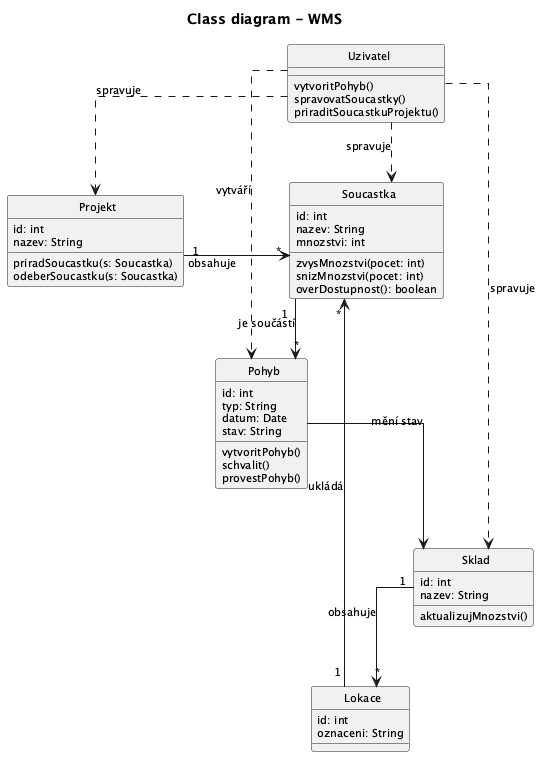

The diagram above was rendered by PlantUML. Its source (embedded in the PNG):
@startuml
title Class diagram - WMS
top to bottom direction
skinparam classAttributeIconSize 0
skinparam CircledCharacterRadius 0
skinparam CircledCharacterFontSize 0
skinparam defaultFontSize 11
skinparam linetype ortho

class Uzivatel {
  vytvoritPohyb()
  spravovatSoucastky()
  priraditSoucastkuProjektu()
}

class Projekt {
  id: int
  nazev: String
  priradSoucastku(s: Soucastka)
  odeberSoucastku(s: Soucastka)
}

class Soucastka {
  id: int
  nazev: String
  mnozstvi: int
  zvysMnozstvi(pocet: int)
  snizMnozstvi(pocet: int)
  overDostupnost(): boolean
}

class Pohyb {
  id: int
  typ: String
  datum: Date
  stav: String
  vytvoritPohyb()
  schvalit()
  provestPohyb()
}

class Sklad {
  id: int
  nazev: String
  aktualizujMnozstvi()
}

class Lokace {
  id: int
  oznaceni: String
}

' layout
Uzivatel -[hidden]down- Soucastka
Projekt -[hidden]right- Soucastka
Soucastka -[hidden]right- Sklad
Pohyb -[hidden]right- Lokace
Soucastka -[hidden]down- Pohyb

Uzivatel ..> Pohyb : vytváří
Uzivatel ..> Soucastka : spravuje
Uzivatel ..> Projekt : spravuje
Uzivatel ..> Sklad : spravuje

Projekt "1" --> "*" Soucastka : obsahuje
Soucastka "1" --> "*" Pohyb : je součástí

Sklad "1" --> "*" Lokace : obsahuje
Lokace "1" --> "*" Soucastka : ukládá

Pohyb --> Sklad : mění stav

@enduml